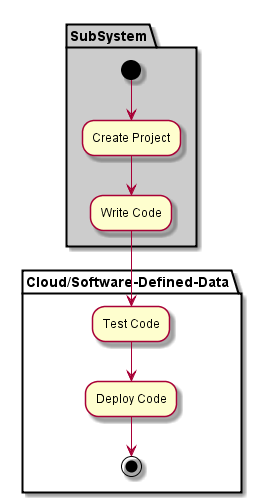

The diagram above was rendered by PlantUML. Its source (embedded in the PNG):
@startuml

partition "Cloud/Software-Defined-Data" {

}

partition SubSystem  #cccccc {
  (*) --> "Create Project"
  --> "Write Code"
}

partition "Cloud/Software-Defined-Data" {
  "Write Code" --> "Test Code"
  "Test Code" --> "Deploy Code"
  "Deploy Code" --> (*)
}

@enduml